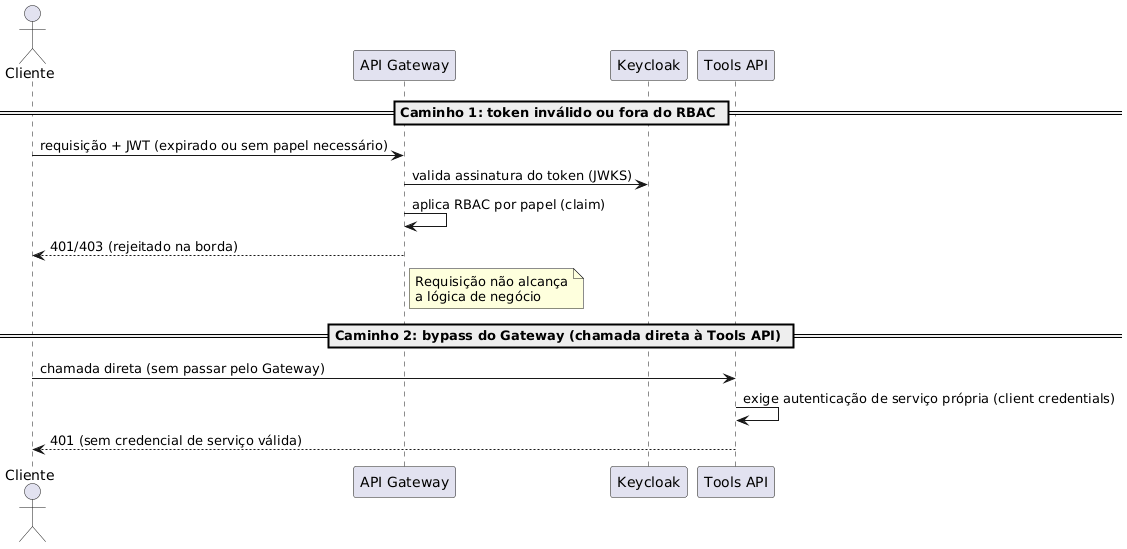

The diagram above was rendered by PlantUML. Its source (embedded in the PNG):
@startuml
' Evidência do Cenário RNF01 (seção 4.3 do relatório) — sequência de rejeição de acesso
' não autorizado, cobrindo os dois caminhos do Estímulo: token inválido/fora do RBAC no
' Gateway, e tentativa de bypass direto à Tools API. Renderizar com render.sh.

actor Cliente
participant "API Gateway" as Gateway
participant Keycloak
participant "Tools API" as ToolsAPI

== Caminho 1: token inválido ou fora do RBAC ==
Cliente -> Gateway: requisição + JWT (expirado ou sem papel necessário)
Gateway -> Keycloak: valida assinatura do token (JWKS)
Gateway -> Gateway: aplica RBAC por papel (claim)
Gateway --> Cliente: 401/403 (rejeitado na borda)
note right of Gateway
  Requisição não alcança
  a lógica de negócio
end note

== Caminho 2: bypass do Gateway (chamada direta à Tools API) ==
Cliente -> ToolsAPI: chamada direta (sem passar pelo Gateway)
ToolsAPI -> ToolsAPI: exige autenticação de serviço própria (client credentials)
ToolsAPI --> Cliente: 401 (sem credencial de serviço válida)
@enduml